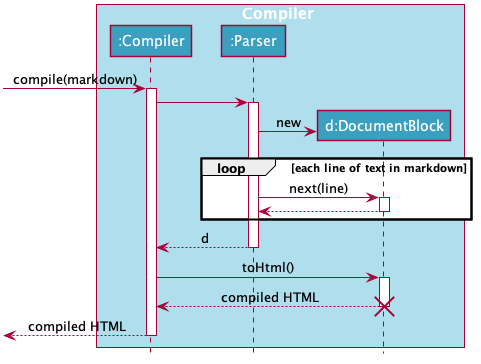

The diagram above was rendered by PlantUML. Its source (embedded in the PNG):
@startuml









skinparam BackgroundColor #FFFFFFF

skinparam Shadowing false

skinparam Class {
    FontColor #FFFFFF
    BorderThickness 1
    BorderColor #FFFFFF
    StereotypeFontColor #FFFFFF
    FontName Arial
}

skinparam Actor {
    BorderColor #000000
    Color #000000
    FontName Arial
}

skinparam Sequence {
    MessageAlign center
    BoxFontSize 15
    BoxPadding 0
    BoxFontColor #FFFFFF
    FontName Arial
}

skinparam Participant {
    FontColor #FFFFFFF
    Padding 20
}

skinparam MinClassWidth 50
skinparam ParticipantPadding 10
skinparam Shadowing false
skinparam DefaultTextAlignment center
skinparam packageStyle Rectangle

hide footbox
hide members
hide circle

box Compiler #AFDFED
participant ":Compiler" as Compiler #3BA0C0
participant ":Parser" as Parser #3BA0C0
participant "d:DocumentBlock" as DocumentBlock #3BA0C0
end box

[-> Compiler : compile(markdown)
activate Compiler

Compiler -> Parser
activate Parser

create DocumentBlock
Parser -> DocumentBlock : new

loop each line of text in markdown
Parser -> DocumentBlock : next(line)
activate DocumentBlock
DocumentBlock --> Parser
deactivate DocumentBlock
end

Parser --> Compiler : d
deactivate Parser

Compiler -> DocumentBlock : toHtml()
activate DocumentBlock
DocumentBlock --> Compiler : compiled HTML
destroy DocumentBlock

[<-- Compiler : compiled HTML
deactivate Compiler
@enduml